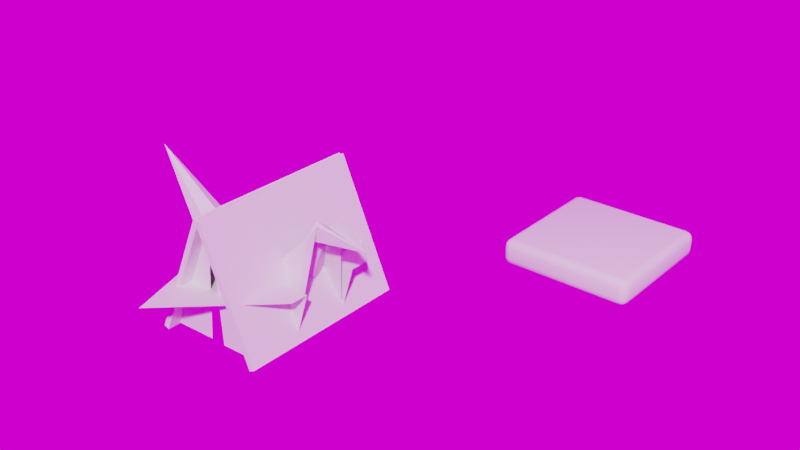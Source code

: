# Source: floor-tile.blend  (saved by Blender 3.6.11; exported with 4.5.12 LTS)
import bpy
from mathutils import Matrix  # noqa: F401  (used for matrix-valued properties, if any)

bpy.ops.wm.read_factory_settings(use_empty=True)
scene = bpy.context.scene
scene.name = 'Scene'

# ---- collections
col_collection = bpy.data.collections.new('Collection'); scene.collection.children.link(col_collection)

# ---- images (referenced by path relative to the original .blend; pixels are not part of the script)
import os
ASSET_DIR = os.environ.get("B2B_ASSET_DIR", "")  # directory of the original .blend (textures are referenced by path, not embedded)
HERE = os.path.dirname(os.path.abspath(__file__))  # packed textures are extracted next to this script under _unpacked/

def load_image(name, relpath, width, height, colorspace="sRGB"):
    """Load a texture the original file referenced (path relative to the .blend, or extracted next to this script)."""
    p = next((c for c in (os.path.join(HERE, relpath), os.path.join(ASSET_DIR, relpath)) if relpath and os.path.exists(c)), "")
    if p:
        img = bpy.data.images.load(p, check_existing=True)
        img.name = name
    else:  # same state as the original file: an image datablock whose file is absent (Cycles renders it pink)
        img = bpy.data.images.new(name, width, height)
        img.source = "FILE"
        img.filepath = "//" + (relpath or name)
    img.colorspace_settings.name = colorspace
    return img
img_abandoned_slipway_4k_hdr = load_image('abandoned_slipway_4k.hdr', 'abandoned_slipway_4k.hdr', 1024, 1024, 'Linear Rec.709')

# ---- materials (node trees are filled in below, after node groups)
mat_tile_c = bpy.data.materials.new('Tile_C')
mat_tile_a = bpy.data.materials.new('Tile_A')

# ---- node groups
ng_auto_smooth = bpy.data.node_groups.new('Auto Smooth', 'GeometryNodeTree')
_s = ng_auto_smooth.interface.new_socket(name='Geometry', in_out='OUTPUT', socket_type='NodeSocketGeometry')
_s = ng_auto_smooth.interface.new_socket(name='Geometry', in_out='INPUT', socket_type='NodeSocketGeometry')
_s = ng_auto_smooth.interface.new_socket(name='Angle', in_out='INPUT', socket_type='NodeSocketFloat')
_s.subtype = 'ANGLE'
_s.min_value = 0.0
_s.max_value = 3.142
ng_auto_smooth.is_modifier = True
_N = ng_auto_smooth.nodes; _L = ng_auto_smooth.links
n0 = _N.new('NodeGroupOutput'); n0.name = 'Group Output'; n0.location = (480, -100)
n1 = _N.new('NodeGroupInput'); n1.name = 'Group Input'; n1.location = (-420, -300)
n2 = _N.new('NodeGroupInput'); n2.name = 'Group Input.001'; n2.location = (-60, -100)
n3 = _N.new('GeometryNodeSetShadeSmooth'); n3.name = 'Set Shade Smooth'; n3.location = (120, -100)
n3.domain = 'EDGE'
n4 = _N.new('GeometryNodeSetShadeSmooth'); n4.name = 'Set Shade Smooth.001'; n4.location = (300, -100)
n5 = _N.new('GeometryNodeInputMeshEdgeAngle'); n5.name = 'Edge Angle'; n5.location = (-420, -220)
n6 = _N.new('GeometryNodeInputEdgeSmooth'); n6.name = 'Is Edge Smooth'; n6.location = (-60, -160)
n7 = _N.new('GeometryNodeInputShadeSmooth'); n7.name = 'Is Face Smooth'; n7.location = (-240, -340)
n8 = _N.new('FunctionNodeBooleanMath'); n8.name = 'Boolean Math'; n8.location = (-60, -220)
n9 = _N.new('FunctionNodeCompare'); n9.name = 'Compare'; n9.location = (-240, -180)
n9.operation = 'LESS_EQUAL'
_L.new(n5.outputs[0], n9.inputs[0])
_L.new(n4.outputs[0], n0.inputs[0])
_L.new(n1.outputs[1], n9.inputs[1])
_L.new(n9.outputs[0], n8.inputs[0])
_L.new(n7.outputs[0], n8.inputs[1])
_L.new(n2.outputs[0], n3.inputs[0])
_L.new(n6.outputs[0], n3.inputs[1])
_L.new(n3.outputs[0], n4.inputs[0])
_L.new(n8.outputs[0], n3.inputs[2])
n0.is_active_output = True

# ---- material node trees
mat_tile_c.use_nodes = True; mat_tile_c.node_tree.nodes.clear()
_N = mat_tile_c.node_tree.nodes; _L = mat_tile_c.node_tree.links
n0 = _N.new('ShaderNodeBsdfPrincipled'); n0.name = 'Principled BSDF'; n0.location = (10, 300)
n0.distribution = 'GGX'
n0.subsurface_method = 'RANDOM_WALK_SKIN'
n0.inputs[3].default_value = 1.45
n0.inputs[27].default_value = (0.0, 0.0, 0.0, 1.0)
n0.inputs[28].default_value = 1.0
n1 = _N.new('ShaderNodeOutputMaterial'); n1.name = 'Material Output'; n1.location = (300, 300)
_L.new(n0.outputs[0], n1.inputs[0])
n1.is_active_output = True
mat_tile_a.use_nodes = True; mat_tile_a.node_tree.nodes.clear()
_N = mat_tile_a.node_tree.nodes; _L = mat_tile_a.node_tree.links
n0 = _N.new('ShaderNodeBsdfPrincipled'); n0.name = 'Principled BSDF'; n0.location = (10, 300)
n0.distribution = 'GGX'
n0.subsurface_method = 'RANDOM_WALK_SKIN'
n0.inputs[3].default_value = 1.45
n0.inputs[27].default_value = (0.0, 0.0, 0.0, 1.0)
n0.inputs[28].default_value = 1.0
n1 = _N.new('ShaderNodeOutputMaterial'); n1.name = 'Material Output'; n1.location = (300, 300)
_L.new(n0.outputs[0], n1.inputs[0])
n1.is_active_output = True

# ---- world
world_world = bpy.data.worlds.new('World'); scene.world = world_world
world_world.use_nodes = True; world_world.node_tree.nodes.clear()
_N = world_world.node_tree.nodes; _L = world_world.node_tree.links
n0 = _N.new('ShaderNodeBackground'); n0.name = 'Background'; n0.location = (10, 300)
n1 = _N.new('ShaderNodeTexEnvironment'); n1.name = 'Environment Texture'; n1.location = (-270, 260)
n1.image = img_abandoned_slipway_4k_hdr
n2 = _N.new('ShaderNodeMapping'); n2.name = 'Mapping'; n2.location = (-450, 260)
n3 = _N.new('ShaderNodeTexCoord'); n3.name = 'Texture Coordinate'; n3.location = (-630, 260)
n4 = _N.new('ShaderNodeOutputWorld'); n4.name = 'World Output'; n4.location = (240, 295)
_L.new(n0.outputs[0], n4.inputs[0])
_L.new(n1.outputs[0], n0.inputs[0])
_L.new(n2.outputs[0], n1.inputs[0])
_L.new(n3.outputs[0], n2.inputs[0])
n4.is_active_output = True
world_world.color = (0.05088, 0.05088, 0.05088)
world_world.use_sun_shadow = False
world_world.sun_shadow_jitter_overblur = 0.0

# ---- meshes
me_cube = bpy.data.meshes.new('Cube')
me_cube.from_pydata([(-2.5, -2.5, -1.0), (-2.5, -2.5, 0.0), (-2.5, 2.5, -1.0), (-2.5, 2.5, 0.0), (2.5, -2.5, -1.0), (2.5, -2.5, 0.0), (2.5, 2.5, -1.0), (2.5, 2.5, 0.0)], [], [(0, 1, 3, 2), (2, 3, 7, 6), (6, 7, 5, 4), (4, 5, 1, 0), (2, 6, 4, 0), (7, 3, 1, 5)])
me_cube.polygons.foreach_set('use_smooth', [True] * 6)
_uv = me_cube.uv_layers.new(name='UVMap')
_uv.uv.foreach_set('vector', [0.375, 0.0, 0.625, 0.0, 0.625, 0.25, 0.375, 0.25, 0.375, 0.25, 0.625, 0.25, 0.625, 0.5, 0.375, 0.5, 0.375, 0.5, 0.625, 0.5, 0.625, 0.75, 0.375, 0.75, 0.375, 0.75, 0.625, 0.75, 0.625, 1.0, 0.375, 1.0, 0.125, 0.5, 0.375, 0.5, 0.375, 0.75, 0.125, 0.75, 0.625, 0.5, 0.875, 0.5, 0.875, 0.75, 0.625, 0.75])
me_cube.update()
me_circle = bpy.data.meshes.new('Circle')
me_circle.from_pydata([(-0.0866, 1.95, -0.004651), (0.0866, 1.95, -0.004651), (-2.784e-07, 1.971, -0.004651), (-1.732, 0.9, -0.004651), (-1.645, 1.05, -0.004651), (-1.707, 0.9854, -0.004651), (-1.645, -1.05, -0.004651), (-1.732, -0.9, -0.004651), (-1.707, -0.9854, -0.004651), (0.0866, -1.95, -0.004651), (-0.0866, -1.95, -0.004651), (3.093e-07, -1.971, -0.004651), (1.732, -0.9, -0.004651), (1.645, -1.05, -0.004651), (1.707, -0.9854, -0.004651), (1.645, 1.05, -0.004651), (1.732, 0.9, -0.004651), (1.707, 0.9854, -0.004651), (-1.645, 1.05, 0.3953), (-1.732, 0.9, 0.3953), (-1.632, 0.9423, 0.4953), (-1.709, 0.987, 0.3953), (-1.693, 0.9772, 0.4531), (-1.7, 0.9108, 0.4661), (-1.639, 1.017, 0.4661), (-0.0866, 1.95, 0.3953), (-2.846e-07, 1.885, 0.4953), (0.0866, 1.95, 0.3953), (-0.06124, 1.928, 0.4661), (-2.991e-07, 1.954, 0.4531), (0.06124, 1.928, 0.4661), (-3.061e-07, 1.974, 0.3953), (-1.732, -0.9, 0.3953), (-1.645, -1.05, 0.3953), (-1.632, -0.9423, 0.4953), (-1.709, -0.987, 0.3953), (-1.693, -0.9772, 0.4531), (-1.639, -1.017, 0.4661), (-1.7, -0.9108, 0.4661), (-0.0866, -1.95, 0.3953), (0.0866, -1.95, 0.3953), (2.846e-07, -1.885, 0.4953), (3.049e-07, -1.974, 0.3953), (2.98e-07, -1.954, 0.4531), (0.06124, -1.928, 0.4661), (-0.06124, -1.928, 0.4661), (1.645, -1.05, 0.3953), (1.732, -0.9, 0.3953), (1.632, -0.9423, 0.4953), (1.709, -0.987, 0.3953), (1.693, -0.9772, 0.4531), (1.7, -0.9108, 0.4661), (1.639, -1.017, 0.4661), (1.732, 0.9, 0.3953), (1.645, 1.05, 0.3953), (1.632, 0.9423, 0.4953), (1.709, 0.987, 0.3953), (1.693, 0.9772, 0.4531), (1.639, 1.017, 0.4661), (1.7, 0.9108, 0.4661)], [], [(15, 1, 27, 54), (6, 10, 39, 33), (20, 34, 41, 48, 55, 26), (9, 13, 46, 40), (3, 7, 32, 19), (12, 16, 53, 47), (18, 21, 22, 24), (19, 23, 22, 21), (20, 24, 22, 23), (25, 28, 29, 31), (26, 30, 29, 28), (27, 31, 29, 30), (32, 35, 36, 38), (33, 37, 36, 35), (34, 38, 36, 37), (39, 42, 43, 45), (40, 44, 43, 42), (41, 45, 43, 44), (46, 49, 50, 52), (47, 51, 50, 49), (48, 52, 50, 51), (53, 56, 57, 59), (54, 58, 57, 56), (55, 59, 57, 58), (20, 26, 28, 24), (24, 28, 25, 18), (34, 20, 23, 38), (38, 23, 19, 32), (41, 34, 37, 45), (45, 37, 33, 39), (48, 41, 44, 52), (52, 44, 40, 46), (55, 48, 51, 59), (59, 51, 47, 53), (26, 55, 58, 30), (30, 58, 54, 27), (6, 33, 35, 8), (8, 35, 32, 7), (18, 4, 5, 21), (21, 5, 3, 19), (15, 54, 56, 17), (17, 56, 53, 16), (46, 13, 14, 49), (49, 14, 12, 47), (9, 40, 42, 11), (11, 42, 39, 10), (27, 1, 2, 31), (31, 2, 0, 25), (0, 4, 18, 25)])
me_circle.polygons.foreach_set('use_smooth', [True] * 49)
_uv = me_circle.uv_layers.new(name='UVMap')
_uv.uv.foreach_set('vector', [0.7331, 0.9553, 0.3391, 0.9952, 0.3304, 0.9092, 0.7244, 0.8694, 0.203, 0.8619, 0.003752, 0.8004, 0.002128, 0.714, 0.2013, 0.7755, 0.225, 0.01707, 0.6396, 0.01707, 0.847, 0.3761, 0.6396, 0.7352, 0.225, 0.7352, 0.0177, 0.3761, 0.9357, 0.03476, 0.9755, 0.4288, 0.8896, 0.4375, 0.8497, 0.04345, 0.632, 0.8575, 0.236, 0.8649, 0.2344, 0.7785, 0.6304, 0.7711, 0.9752, 0.462, 0.9302, 0.6656, 0.8443, 0.6742, 0.8893, 0.4707, 0.6633, 0.7669, 0.6495, 0.7698, 0.6471, 0.7567, 0.6557, 0.7514, 0.6304, 0.7711, 0.6324, 0.7544, 0.6471, 0.7567, 0.6495, 0.7698, 0.225, 0.01707, 0.2086, 0.0156, 0.2173, 0.003744, 0.2319, 0.002122, 0.2972, 0.9089, 0.3029, 0.8927, 0.312, 0.8969, 0.3112, 0.9102, 0.0177, 0.3761, 0.008217, 0.3896, 0.002311, 0.3761, 0.008217, 0.3627, 0.3304, 0.9092, 0.3112, 0.9102, 0.312, 0.8969, 0.3263, 0.8929, 0.2344, 0.7785, 0.2153, 0.778, 0.2171, 0.7647, 0.2317, 0.762, 0.2013, 0.7755, 0.2083, 0.7599, 0.2171, 0.7647, 0.2153, 0.778, 0.6396, 0.01707, 0.6327, 0.002122, 0.6473, 0.003744, 0.656, 0.0156, 0.8428, 0.01098, 0.8468, 0.02451, 0.834, 0.02797, 0.828, 0.01981, 0.8497, 0.04345, 0.8329, 0.04277, 0.834, 0.02797, 0.8468, 0.02451, 0.847, 0.3761, 0.8564, 0.3627, 0.8623, 0.3761, 0.8564, 0.3896, 0.8896, 0.4375, 0.8905, 0.4566, 0.8772, 0.4558, 0.8733, 0.4415, 0.8893, 0.4707, 0.8731, 0.465, 0.8772, 0.4558, 0.8905, 0.4566, 0.6396, 0.7352, 0.656, 0.7367, 0.6473, 0.7486, 0.6327, 0.7502, 0.7569, 0.8624, 0.7433, 0.8665, 0.7399, 0.8536, 0.748, 0.8477, 0.7244, 0.8694, 0.7251, 0.8526, 0.7399, 0.8536, 0.7433, 0.8665, 0.225, 0.7352, 0.2319, 0.7502, 0.2173, 0.7486, 0.2086, 0.7367, 0.225, 0.01707, 0.0177, 0.3761, 0.008217, 0.3627, 0.2086, 0.0156, 0.09685, 0.8472, 0.3029, 0.8927, 0.2972, 0.9089, 0.09359, 0.8639, 0.6396, 0.01707, 0.225, 0.01707, 0.2319, 0.002122, 0.6327, 0.002122, 0.2317, 0.762, 0.6324, 0.7544, 0.6304, 0.7711, 0.2344, 0.7785, 0.847, 0.3761, 0.6396, 0.01707, 0.656, 0.0156, 0.8564, 0.3627, 0.006744, 0.6976, 0.2083, 0.7599, 0.2013, 0.7755, 0.002128, 0.714, 0.6396, 0.7352, 0.847, 0.3761, 0.8564, 0.3896, 0.656, 0.7367, 0.8733, 0.4415, 0.8329, 0.04277, 0.8497, 0.04345, 0.8896, 0.4375, 0.225, 0.7352, 0.6396, 0.7352, 0.6327, 0.7502, 0.2319, 0.7502, 0.8275, 0.671, 0.8731, 0.465, 0.8893, 0.4707, 0.8443, 0.6742, 0.0177, 0.3761, 0.225, 0.7352, 0.2086, 0.7367, 0.008217, 0.3896, 0.3263, 0.8929, 0.7251, 0.8526, 0.7244, 0.8694, 0.3304, 0.9092, 0.203, 0.8619, 0.2013, 0.7755, 0.2153, 0.778, 0.2172, 0.8642, 0.2172, 0.8642, 0.2153, 0.778, 0.2344, 0.7785, 0.236, 0.8649, 0.6633, 0.7669, 0.6649, 0.8532, 0.6507, 0.8561, 0.6495, 0.7698, 0.6495, 0.7698, 0.6507, 0.8561, 0.632, 0.8575, 0.6304, 0.7711, 0.7331, 0.9553, 0.7244, 0.8694, 0.7433, 0.8665, 0.7517, 0.9524, 0.7517, 0.9524, 0.7433, 0.8665, 0.7569, 0.8624, 0.7656, 0.9484, 0.8896, 0.4375, 0.9755, 0.4288, 0.9763, 0.4476, 0.8905, 0.4566, 0.8905, 0.4566, 0.9763, 0.4476, 0.9752, 0.462, 0.8893, 0.4707, 0.9357, 0.03476, 0.8497, 0.04345, 0.8468, 0.02451, 0.9327, 0.01618, 0.9327, 0.01618, 0.8468, 0.02451, 0.8428, 0.01098, 0.9287, 0.002291, 0.3304, 0.9092, 0.3391, 0.9952, 0.3203, 0.996, 0.3112, 0.9102, 0.3112, 0.9102, 0.3203, 0.996, 0.3059, 0.9949, 0.2972, 0.9089, 0.8617, 0.7843, 0.6649, 0.8532, 0.6633, 0.7669, 0.86, 0.6979])
me_circle.materials.append(mat_tile_c)
me_circle.update()
me_cube_002 = bpy.data.meshes.new('Cube.002')
me_cube_002.from_pydata([(1.984, 3.063, -4.843e-07), (0.07144, 3.063, 4.343), (1.984, -3.03, 2.384e-07), (0.07144, -3.03, 4.343), (1.801, 3.063, -0.0806), (-0.1116, 3.063, 4.262), (1.801, -3.03, -0.0806), (-0.1116, -3.03, 4.262), (-1.984, -3.063, -3.278e-07), (-0.07143, -3.063, 4.343), (-1.984, 3.03, -2.384e-07), (-0.07143, 3.03, 4.343), (-1.801, -3.063, -0.0806), (0.1116, -3.063, 4.262), (-1.801, 3.03, -0.0806), (0.1116, 3.03, 4.262), (-1.834, -2.603, -0.05033), (-0.2799, -2.603, -0.02204), (0.01003, -2.603, 4.156), (0.2445, -2.603, -0.05033), (1.799, -2.603, -0.02205), (0.002959, -2.603, 4.198), (-1.834, 2.595, -0.05033), (-0.2799, 2.595, -0.02204), (0.01003, 2.595, 4.156), (0.2445, 2.595, -0.05033), (1.799, 2.595, -0.02205), (0.002961, 2.595, 4.198)], [], [(0, 1, 3, 2), (2, 3, 7, 6), (6, 7, 5, 4), (4, 5, 1, 0), (2, 6, 4, 0), (7, 3, 1, 5), (8, 9, 11, 10), (10, 11, 15, 14), (14, 15, 13, 12), (12, 13, 9, 8), (10, 14, 12, 8), (15, 11, 9, 13), (16, 17, 18), (19, 20, 21), (22, 24, 23), (25, 27, 26)])
_uv = me_cube_002.uv_layers.new(name='UVMap')
_uv.uv.foreach_set('vector', [0.375, 0.0, 0.625, 0.0, 0.625, 0.25, 0.375, 0.25, 0.375, 0.25, 0.625, 0.25, 0.625, 0.5, 0.375, 0.5, 0.375, 0.5, 0.625, 0.5, 0.625, 0.75, 0.375, 0.75, 0.375, 0.75, 0.625, 0.75, 0.625, 1.0, 0.375, 1.0, 0.125, 0.5, 0.375, 0.5, 0.375, 0.75, 0.125, 0.75, 0.625, 0.5, 0.875, 0.5, 0.875, 0.75, 0.625, 0.75, 0.375, 0.0, 0.625, 0.0, 0.625, 0.25, 0.375, 0.25, 0.375, 0.25, 0.625, 0.25, 0.625, 0.5, 0.375, 0.5, 0.375, 0.5, 0.625, 0.5, 0.625, 0.75, 0.375, 0.75, 0.375, 0.75, 0.625, 0.75, 0.625, 1.0, 0.375, 1.0, 0.125, 0.5, 0.375, 0.5, 0.375, 0.75, 0.125, 0.75, 0.625, 0.5, 0.875, 0.5, 0.875, 0.75, 0.625, 0.75, 0.0, 0.0, 1.0, 0.0, 1.0, 1.0, 0.0, 0.0, 1.0, 0.0, 1.0, 1.0, 0.0, 0.0, 1.0, 1.0, 1.0, 0.0, 0.0, 0.0, 1.0, 1.0, 1.0, 0.0])
me_cube_002.update()
me_plane_006 = bpy.data.meshes.new('Plane.006')
me_plane_006.from_pydata([(-1.53, -1.0, 0.0), (1.737, -1.0, 0.0), (1.809, -0.5055, 3.251), (3.768, 0.0, 3.251), (-1.202, -1.0, 1.754), (2.265, -1.0, 1.754), (-1.732, -0.6659, 1.433), (1.195, -0.6659, 1.21), (-1.417, 0.0, 1.669), (1.522, 0.0, 1.669), (-2.96, 0.0, 1.275), (-5.075, 0.0, 4.277), (2.294, -0.5055, 3.846), (1.809, 0.0, 3.637), (-1.53, 1.0, 0.0), (1.737, 1.0, 0.0), (1.809, 0.5055, 3.251), (-1.202, 1.0, 1.754), (2.265, 1.0, 1.754), (-1.732, 0.6659, 1.433), (1.195, 0.6659, 1.21), (2.294, 0.5055, 3.846)], [], [(1, 2, 0), (2, 12, 3), (1, 4, 5), (0, 7, 6), (7, 8, 6), (0, 11, 10), (6, 8, 11), (3, 13, 2), (9, 2, 13), (9, 7, 2), (16, 15, 14), (16, 3, 21), (15, 17, 14), (14, 20, 15), (8, 20, 19), (14, 10, 11), (19, 11, 8), (3, 16, 13), (9, 13, 16), (9, 16, 20), (11, 19, 14), (11, 0, 6), (1, 12, 2), (1, 0, 4), (0, 1, 7), (7, 9, 8), (16, 21, 15), (15, 18, 17), (14, 19, 20), (8, 9, 20)])
_uv = me_plane_006.uv_layers.new(name='UVMap')
_uv.uv.foreach_set('vector', [0.6475, 0.7291, 0.8831, 0.9519, 0.4252, 0.9582, 0.1366, 0.001936, 0.1961, 0.04874, 0.1366, 0.2007, 0.8079, 0.8432, 0.9804, 0.5584, 0.9804, 0.8971, 0.8134, 0.3844, 0.6748, 0.639, 0.6713, 0.3525, 0.6748, 0.639, 0.6409, 0.372, 0.6713, 0.3525, 0.8134, 0.3844, 0.4076, 0.002158, 0.6893, 0.2236, 0.6713, 0.3525, 0.6409, 0.372, 0.4076, 0.002158, 0.6571, 0.04214, 0.4624, 0.04214, 0.4774, 0.001931, 0.0675, 0.05292, 0.1174, 0.2118, 0.0675, 0.249, 0.0675, 0.05292, 0.1333, 0.001961, 0.1174, 0.2118, 0.9224, 0.4598, 0.6996, 0.2242, 0.9287, 0.001954, 0.1633, 0.001652, 0.3621, 0.001652, 0.2101, 0.06123, 0.3212, 0.8254, 0.03634, 0.998, 0.002013, 0.8254, 0.001689, 0.3844, 0.1404, 0.639, 0.02223, 0.703, 0.1742, 0.372, 0.1404, 0.639, 0.1438, 0.3525, 0.001689, 0.3844, 0.1258, 0.2236, 0.4076, 0.002158, 0.1438, 0.3525, 0.4076, 0.002158, 0.1742, 0.372, 0.9317, 0.02383, 0.9719, 0.2035, 0.9317, 0.2185, 0.0675, 0.05292, 0.0675, 0.249, 0.01757, 0.2118, 0.0675, 0.05292, 0.01757, 0.2118, 0.001727, 0.001961, 0.4076, 0.002158, 0.1438, 0.3525, 0.001689, 0.3844, 0.4076, 0.002158, 0.8134, 0.3844, 0.6713, 0.3525, 0.6475, 0.7291, 0.9586, 0.9581, 0.8831, 0.9519, 0.8079, 0.8432, 0.8079, 0.524, 0.9804, 0.5584, 0.8134, 0.3844, 0.7929, 0.703, 0.6748, 0.639, 0.6748, 0.639, 0.6224, 0.6586, 0.6409, 0.372, 0.9224, 0.4598, 0.9286, 0.5353, 0.6996, 0.2242, 0.3212, 0.8254, 0.3751, 0.998, 0.03634, 0.998, 0.001689, 0.3844, 0.1438, 0.3525, 0.1404, 0.639, 0.1742, 0.372, 0.1927, 0.6586, 0.1404, 0.639])
me_plane_006.update()
me_plane_007 = bpy.data.meshes.new('Plane.007')
me_plane_007.from_pydata([(-1.702, -2.384e-07, -0.00603), (1.765, 2.98e-07, -0.00603), (-2.434, -0.6549, -0.00603), (1.765, -0.6549, -0.00603), (-1.458, -3.643, -0.00603)], [], [(0, 3, 1), (3, 2, 4), (0, 2, 3)])
_uv = me_plane_007.uv_layers.new(name='UVMap')
_uv.uv.foreach_set('vector', [0.3263, 0.5408, 0.1192, 0.8211, 0.07522, 0.7737, 0.1192, 0.8211, 0.4233, 0.5391, 0.5534, 0.8211, 0.3263, 0.5408, 0.4233, 0.5391, 0.1192, 0.8211])
me_plane_007.update()
me_plane_008 = bpy.data.meshes.new('Plane.008')
me_plane_008.from_pydata([(-1.602, -2.98e-07, -3.04e-05), (1.865, 2.384e-07, -3.04e-05), (-2.334, 0.6549, -3.04e-05), (1.865, 0.6549, -3.04e-05), (-1.358, 3.643, -3.04e-05)], [], [(3, 0, 1), (3, 4, 2), (3, 2, 0)])
_uv = me_plane_008.uv_layers.new(name='UVMap')
_uv.uv.foreach_set('vector', [0.4816, 0.1278, 0.2013, 0.3349, 0.4341, 0.08383, 0.4816, 0.1278, 0.4816, 0.562, 0.1996, 0.4319, 0.4816, 0.1278, 0.1996, 0.4319, 0.2013, 0.3349])
me_plane_008.update()
me_circle_001 = bpy.data.meshes.new('Circle.001')
me_circle_001.from_pydata([(-0.0866, 1.95, -0.004651), (0.0866, 1.95, -0.004651), (-2.784e-07, 1.971, -0.004651), (-1.732, 0.9, -0.004651), (-1.645, 1.05, -0.004651), (-1.707, 0.9854, -0.004651), (-1.645, -1.05, -0.004651), (-1.732, -0.9, -0.004651), (-1.707, -0.9854, -0.004651), (0.0866, -1.95, -0.004651), (-0.0866, -1.95, -0.004651), (3.093e-07, -1.971, -0.004651), (1.732, -0.9, -0.004651), (1.645, -1.05, -0.004651), (1.707, -0.9854, -0.004651), (1.645, 1.05, -0.004651), (1.732, 0.9, -0.004651), (1.707, 0.9854, -0.004651), (-1.645, 1.05, 0.3953), (-1.732, 0.9, 0.3953), (-1.632, 0.9423, 0.4953), (-1.709, 0.987, 0.3953), (-1.693, 0.9772, 0.4531), (-1.7, 0.9108, 0.4661), (-1.639, 1.017, 0.4661), (-0.0866, 1.95, 0.3953), (-2.846e-07, 1.885, 0.4953), (0.0866, 1.95, 0.3953), (-0.06124, 1.928, 0.4661), (-2.991e-07, 1.954, 0.4531), (0.06124, 1.928, 0.4661), (-3.061e-07, 1.974, 0.3953), (-1.732, -0.9, 0.3953), (-1.645, -1.05, 0.3953), (-1.632, -0.9423, 0.4953), (-1.709, -0.987, 0.3953), (-1.693, -0.9772, 0.4531), (-1.639, -1.017, 0.4661), (-1.7, -0.9108, 0.4661), (-0.0866, -1.95, 0.3953), (0.0866, -1.95, 0.3953), (2.846e-07, -1.885, 0.4953), (3.049e-07, -1.974, 0.3953), (2.98e-07, -1.954, 0.4531), (0.06124, -1.928, 0.4661), (-0.06124, -1.928, 0.4661), (1.645, -1.05, 0.3953), (1.732, -0.9, 0.3953), (1.632, -0.9423, 0.4953), (1.709, -0.987, 0.3953), (1.693, -0.9772, 0.4531), (1.7, -0.9108, 0.4661), (1.639, -1.017, 0.4661), (1.732, 0.9, 0.3953), (1.645, 1.05, 0.3953), (1.632, 0.9423, 0.4953), (1.709, 0.987, 0.3953), (1.693, 0.9772, 0.4531), (1.639, 1.017, 0.4661), (1.7, 0.9108, 0.4661), (-0.9954, 0.309, 0.3491), (-0.9354, 0.3505, 0.3491), (-0.9704, 0.337, 0.3491), (-1.314, -0.4493, 0.3491), (-1.32, -0.3765, 0.3491), (-1.325, -0.4136, 0.3491), (-0.816, -1.104, 0.3491), (-0.882, -1.073, 0.3491), (-0.8527, -1.096, 0.3491), (-0.0002078, -1.0, 0.3491), (-0.06021, -1.042, 0.3491), (-0.02524, -1.028, 0.3491), (0.318, -0.2421, 0.3491), (0.324, -0.3148, 0.3491), (0.3297, -0.2778, 0.3491), (-0.1796, 0.4126, 0.3491), (-0.1136, 0.3814, 0.3491), (-0.1429, 0.4049, 0.3491), (-1.32, -0.3765, 0.5177), (-1.314, -0.4493, 0.5177), (-1.289, -0.4106, 0.5598), (-1.327, -0.4137, 0.5177), (-1.318, -0.4131, 0.542), (-1.305, -0.4378, 0.5474), (-1.309, -0.3864, 0.5474), (-0.9954, 0.309, 0.5177), (-0.9497, 0.3071, 0.5598), (-0.9354, 0.3505, 0.5177), (-0.9812, 0.3073, 0.5474), (-0.9665, 0.3313, 0.542), (-0.9388, 0.3367, 0.5474), (-0.9711, 0.3381, 0.5177), (-0.882, -1.073, 0.5177), (-0.816, -1.104, 0.5177), (-0.8372, -1.063, 0.5598), (-0.8533, -1.097, 0.5177), (-0.8498, -1.09, 0.542), (-0.8216, -1.091, 0.5474), (-0.8683, -1.069, 0.5474), (-0.06021, -1.042, 0.5177), (-0.0002077, -1.0, 0.5177), (-0.04591, -0.9985, 0.5598), (-0.02447, -1.029, 0.5177), (-0.02914, -1.023, 0.542), (-0.01436, -0.9987, 0.5474), (-0.05679, -1.028, 0.5474), (0.324, -0.3148, 0.5177), (0.318, -0.2421, 0.5177), (0.2935, -0.2807, 0.5598), (0.331, -0.2777, 0.5177), (0.3228, -0.2783, 0.542), (0.3095, -0.2535, 0.5474), (0.3137, -0.305, 0.5474), (-0.1136, 0.3814, 0.5177), (-0.1796, 0.4126, 0.5177), (-0.1584, 0.3721, 0.5598), (-0.1423, 0.4061, 0.5177), (-0.1458, 0.3987, 0.542), (-0.174, 0.3995, 0.5474), (-0.1273, 0.3774, 0.5474), (-0.6446, 0.8897, 0.5012), (-0.6097, 0.8908, 0.5012), (-0.6273, 0.8944, 0.5012), (-0.9694, 0.6684, 0.5012), (-0.9529, 0.6991, 0.5012), (-0.9648, 0.6857, 0.5012), (-0.9401, 0.2765, 0.5012), (-0.9585, 0.3062, 0.5012), (-0.9528, 0.2891, 0.5012), (-0.5861, 0.1059, 0.5012), (-0.6209, 0.1048, 0.5012), (-0.6034, 0.1012, 0.5012), (-0.2613, 0.3272, 0.5012), (-0.2778, 0.2965, 0.5012), (-0.2659, 0.3098, 0.5012), (-0.2906, 0.7191, 0.5012), (-0.2722, 0.6894, 0.5012), (-0.2778, 0.7065, 0.5012), (-0.9529, 0.6991, 0.5818), (-0.9694, 0.6684, 0.5818), (-0.9495, 0.6775, 0.6019), (-0.9654, 0.6861, 0.5818), (-0.9619, 0.6842, 0.5934), (-0.963, 0.6708, 0.596), (-0.9513, 0.6925, 0.596), (-0.6446, 0.8897, 0.5818), (-0.6268, 0.8771, 0.6019), (-0.6097, 0.8908, 0.5818), (-0.6394, 0.8854, 0.596), (-0.6272, 0.8911, 0.5934), (-0.6147, 0.8861, 0.596), (-0.6273, 0.8951, 0.5818), (-0.9585, 0.3062, 0.5818), (-0.9401, 0.2765, 0.5818), (-0.9381, 0.2983, 0.6019), (-0.9534, 0.2888, 0.5818), (-0.95, 0.2909, 0.5934), (-0.939, 0.2832, 0.596), (-0.9519, 0.3042, 0.596), (-0.6209, 0.1048, 0.5818), (-0.5861, 0.1059, 0.5818), (-0.6039, 0.1185, 0.6019), (-0.6034, 0.1005, 0.5818), (-0.6035, 0.1045, 0.5934), (-0.5913, 0.1102, 0.596), (-0.616, 0.1095, 0.596), (-0.2778, 0.2965, 0.5818), (-0.2613, 0.3272, 0.5818), (-0.2812, 0.3181, 0.6019), (-0.2653, 0.3095, 0.5818), (-0.2688, 0.3114, 0.5934), (-0.2677, 0.3248, 0.596), (-0.2794, 0.3031, 0.596), (-0.2722, 0.6894, 0.5818), (-0.2906, 0.7191, 0.5818), (-0.2926, 0.6973, 0.6019), (-0.2773, 0.7068, 0.5818), (-0.2806, 0.7047, 0.5934), (-0.2917, 0.7124, 0.596), (-0.2787, 0.6914, 0.596), (-0.4074, 1.223, 0.3886), (-0.3638, 1.253, 0.3886), (-0.3892, 1.243, 0.3886), (-0.6386, 0.6718, 0.3886), (-0.643, 0.7246, 0.3886), (-0.6471, 0.6977, 0.3886), (-0.277, 0.196, 0.3886), (-0.325, 0.2187, 0.3886), (-0.3037, 0.2016, 0.3886), (0.3158, 0.2713, 0.3886), (0.2722, 0.2411, 0.3886), (0.2976, 0.2509, 0.3886), (0.547, 0.8223, 0.3886), (0.5514, 0.7694, 0.3886), (0.5555, 0.7964, 0.3886), (0.1854, 1.298, 0.3886), (0.2334, 1.275, 0.3886), (0.2121, 1.292, 0.3886), (-0.643, 0.7246, 0.511), (-0.6386, 0.6718, 0.511), (-0.6208, 0.6998, 0.5417), (-0.6481, 0.6976, 0.511), (-0.6422, 0.6981, 0.5287), (-0.6324, 0.6801, 0.5327), (-0.6355, 0.7174, 0.5327), (-0.4074, 1.223, 0.511), (-0.3742, 1.221, 0.5417), (-0.3638, 1.253, 0.511), (-0.3971, 1.222, 0.5327), (-0.3864, 1.239, 0.5287), (-0.3663, 1.243, 0.5327), (-0.3898, 1.244, 0.511), (-0.325, 0.2187, 0.511), (-0.277, 0.196, 0.511), (-0.2924, 0.2254, 0.5417), (-0.3041, 0.2007, 0.511), (-0.3016, 0.2061, 0.5287), (-0.2811, 0.2055, 0.5327), (-0.315, 0.2215, 0.5327), (0.2722, 0.2411, 0.511), (0.3158, 0.2713, 0.511), (0.2826, 0.2726, 0.5417), (0.2982, 0.2501, 0.511), (0.2948, 0.255, 0.5287), (0.3055, 0.2725, 0.5327), (0.2747, 0.2511, 0.5327), (0.5514, 0.7694, 0.511), (0.547, 0.8223, 0.511), (0.5292, 0.7942, 0.5417), (0.5565, 0.7965, 0.511), (0.5506, 0.796, 0.5287), (0.5409, 0.814, 0.5327), (0.5439, 0.7766, 0.5327), (0.2334, 1.275, 0.511), (0.1854, 1.298, 0.511), (0.2008, 1.269, 0.5417), (0.2125, 1.293, 0.511), (0.21, 1.288, 0.5287), (0.1895, 1.289, 0.5327), (0.2234, 1.273, 0.5327)], [], [(15, 1, 27, 54), (6, 10, 39, 33), (20, 34, 41, 48, 55, 26), (9, 13, 46, 40), (3, 7, 32, 19), (12, 16, 53, 47), (18, 21, 22, 24), (19, 23, 22, 21), (20, 24, 22, 23), (25, 28, 29, 31), (26, 30, 29, 28), (27, 31, 29, 30), (32, 35, 36, 38), (33, 37, 36, 35), (34, 38, 36, 37), (39, 42, 43, 45), (40, 44, 43, 42), (41, 45, 43, 44), (46, 49, 50, 52), (47, 51, 50, 49), (48, 52, 50, 51), (53, 56, 57, 59), (54, 58, 57, 56), (20, 26, 28, 24), (24, 28, 25, 18), (34, 20, 23, 38), (38, 23, 19, 32), (41, 34, 37, 45), (45, 37, 33, 39), (48, 41, 44, 52), (52, 44, 40, 46), (55, 48, 51, 59), (59, 51, 47, 53), (26, 55, 58, 30), (30, 58, 54, 27), (6, 33, 35, 8), (8, 35, 32, 7), (18, 4, 5, 21), (21, 5, 3, 19), (15, 54, 56, 17), (17, 56, 53, 16), (46, 13, 14, 49), (49, 14, 12, 47), (9, 40, 42, 11), (11, 42, 39, 10), (27, 1, 2, 31), (31, 2, 0, 25), (0, 4, 18, 25), (75, 61, 87, 114), (66, 70, 99, 93), (80, 94, 101, 108, 115, 86), (69, 73, 106, 100), (63, 67, 92, 79), (72, 76, 113, 107), (78, 81, 82, 84), (79, 83, 82, 81), (80, 84, 82, 83), (85, 88, 89, 91), (86, 90, 89, 88), (87, 91, 89, 90), (92, 95, 96, 98), (93, 97, 96, 95), (94, 98, 96, 97), (99, 102, 103, 105), (100, 104, 103, 102), (101, 105, 103, 104), (106, 109, 110, 112), (107, 111, 110, 109), (108, 112, 110, 111), (113, 116, 117, 119), (114, 118, 117, 116), (115, 119, 117, 118), (80, 86, 88, 84), (84, 88, 85, 78), (94, 80, 83, 98), (98, 83, 79, 92), (101, 94, 97, 105), (105, 97, 93, 99), (108, 101, 104, 112), (112, 104, 100, 106), (115, 108, 111, 119), (119, 111, 107, 113), (86, 115, 118, 90), (90, 118, 114, 87), (66, 93, 95, 68), (68, 95, 92, 67), (78, 64, 65, 81), (81, 65, 63, 79), (75, 114, 116, 77), (77, 116, 113, 76), (106, 73, 74, 109), (109, 74, 72, 107), (69, 100, 102, 71), (71, 102, 99, 70), (87, 61, 62, 91), (91, 62, 60, 85), (60, 64, 78, 85), (135, 121, 147, 174), (126, 130, 159, 153), (140, 154, 161, 168, 175, 146), (129, 133, 166, 160), (123, 127, 152, 139), (132, 136, 173, 167), (138, 141, 142, 144), (139, 143, 142, 141), (140, 144, 142, 143), (145, 148, 149, 151), (146, 150, 149, 148), (147, 151, 149, 150), (152, 155, 156, 158), (153, 157, 156, 155), (154, 158, 156, 157), (159, 162, 163, 165), (160, 164, 163, 162), (161, 165, 163, 164), (166, 169, 170, 172), (167, 171, 170, 169), (168, 172, 170, 171), (173, 176, 177, 179), (174, 178, 177, 176), (175, 179, 177, 178), (140, 146, 148, 144), (144, 148, 145, 138), (154, 140, 143, 158), (158, 143, 139, 152), (161, 154, 157, 165), (165, 157, 153, 159), (168, 161, 164, 172), (172, 164, 160, 166), (175, 168, 171, 179), (179, 171, 167, 173), (146, 175, 178, 150), (150, 178, 174, 147), (126, 153, 155, 128), (128, 155, 152, 127), (138, 124, 125, 141), (141, 125, 123, 139), (135, 174, 176, 137), (137, 176, 173, 136), (166, 133, 134, 169), (169, 134, 132, 167), (129, 160, 162, 131), (131, 162, 159, 130), (147, 121, 122, 151), (151, 122, 120, 145), (120, 124, 138, 145), (195, 181, 207, 234), (186, 190, 219, 213), (200, 214, 221, 228, 235, 206), (189, 193, 226, 220), (183, 187, 212, 199), (192, 196, 233, 227), (198, 201, 202, 204), (199, 203, 202, 201), (200, 204, 202, 203), (205, 208, 209, 211), (206, 210, 209, 208), (207, 211, 209, 210), (212, 215, 216, 218), (213, 217, 216, 215), (214, 218, 216, 217), (219, 222, 223, 225), (220, 224, 223, 222), (221, 225, 223, 224), (226, 229, 230, 232), (227, 231, 230, 229), (228, 232, 230, 231), (233, 236, 237, 239), (234, 238, 237, 236), (235, 239, 237, 238), (200, 206, 208, 204), (204, 208, 205, 198), (214, 200, 203, 218), (218, 203, 199, 212), (221, 214, 217, 225), (225, 217, 213, 219), (228, 221, 224, 232), (232, 224, 220, 226), (235, 228, 231, 239), (239, 231, 227, 233), (206, 235, 238, 210), (210, 238, 234, 207), (186, 213, 215, 188), (188, 215, 212, 187), (198, 184, 185, 201), (201, 185, 183, 199), (195, 234, 236, 197), (197, 236, 233, 196), (226, 193, 194, 229), (229, 194, 192, 227), (189, 220, 222, 191), (191, 222, 219, 190), (207, 181, 182, 211), (211, 182, 180, 205), (180, 184, 198, 205), (59, 57, 58, 55)])
me_circle_001.polygons.foreach_set('use_smooth', [True] * 196)
_uv = me_circle_001.uv_layers.new(name='UVMap')
_uv.uv.foreach_set('vector', [0.01635, 0.8132, 0.3532, 0.7867, 0.3563, 0.8634, 0.01943, 0.8899, 0.8634, 0.621, 0.8369, 0.2842, 0.9136, 0.2811, 0.9401, 0.6179, 0.6479, 0.1981, 0.6479, 0.5636, 0.3313, 0.7464, 0.01479, 0.5636, 0.01479, 0.1981, 0.3313, 0.01532, 0.8369, 0.2517, 0.8633, 0.004694, 0.94, 0.001622, 0.9136, 0.2487, 0.6643, 0.3581, 0.6665, 0.0194, 0.7431, 0.01693, 0.7409, 0.3556, 0.4825, 0.9915, 0.1438, 0.9893, 0.1413, 0.9127, 0.48, 0.9149, 0.7434, 0.3879, 0.7415, 0.3731, 0.7531, 0.3717, 0.7572, 0.3815, 0.7409, 0.3556, 0.7554, 0.3587, 0.7531, 0.3717, 0.7415, 0.3731, 0.6479, 0.1981, 0.6492, 0.1836, 0.6596, 0.1913, 0.6611, 0.2042, 0.3887, 0.8634, 0.3834, 0.8776, 0.3731, 0.8743, 0.3737, 0.8627, 0.3313, 0.01532, 0.3195, 0.006967, 0.3313, 0.00176, 0.3432, 0.006967, 0.3563, 0.8634, 0.3737, 0.8627, 0.3731, 0.8743, 0.3604, 0.8776, 0.7431, 0.01693, 0.7439, 0.001622, 0.7554, 0.00388, 0.7576, 0.01596, 0.9401, 0.6179, 0.9547, 0.6178, 0.9533, 0.63, 0.942, 0.6331, 0.6479, 0.5636, 0.6611, 0.5575, 0.6596, 0.5704, 0.6492, 0.5781, 0.9136, 0.2811, 0.9129, 0.2637, 0.9246, 0.2642, 0.9278, 0.2769, 0.9136, 0.2487, 0.9278, 0.254, 0.9246, 0.2642, 0.9129, 0.2637, 0.3313, 0.7464, 0.3432, 0.7547, 0.3313, 0.7599, 0.3195, 0.7547, 0.5123, 0.9124, 0.4974, 0.9143, 0.496, 0.9027, 0.5059, 0.8986, 0.48, 0.9149, 0.4831, 0.9004, 0.496, 0.9027, 0.4974, 0.9143, 0.01479, 0.5636, 0.01349, 0.5781, 0.003041, 0.5704, 0.001611, 0.5575, 0.1413, 0.9127, 0.126, 0.9119, 0.1282, 0.9003, 0.1403, 0.8982, 0.01943, 0.8899, 0.01957, 0.9044, 0.007406, 0.9031, 0.004294, 0.8917, 0.6479, 0.1981, 0.3313, 0.01532, 0.3432, 0.006967, 0.6492, 0.1836, 0.6334, 0.9043, 0.3834, 0.8776, 0.3887, 0.8634, 0.6357, 0.8897, 0.6479, 0.5636, 0.6479, 0.1981, 0.6611, 0.2042, 0.6611, 0.5575, 0.7576, 0.01596, 0.7554, 0.3587, 0.7409, 0.3556, 0.7431, 0.01693, 0.3313, 0.7464, 0.6479, 0.5636, 0.6492, 0.5781, 0.3432, 0.7547, 0.9278, 0.2769, 0.9547, 0.6178, 0.9401, 0.6179, 0.9136, 0.2811, 0.01479, 0.5636, 0.3313, 0.7464, 0.3195, 0.7547, 0.01349, 0.5781, 0.9545, 0.003987, 0.9278, 0.254, 0.9136, 0.2487, 0.94, 0.001622, 0.01479, 0.1981, 0.01479, 0.5636, 0.001611, 0.5575, 0.001611, 0.2042, 0.1403, 0.8982, 0.4831, 0.9004, 0.48, 0.9149, 0.1413, 0.9127, 0.3313, 0.01532, 0.01479, 0.1981, 0.01349, 0.1836, 0.3195, 0.006967, 0.3604, 0.8776, 0.01957, 0.9044, 0.01943, 0.8899, 0.3563, 0.8634, 0.8634, 0.621, 0.9401, 0.6179, 0.942, 0.6331, 0.8653, 0.6357, 0.6673, 0.004525, 0.7439, 0.001622, 0.7431, 0.01693, 0.6665, 0.0194, 0.7434, 0.3879, 0.6667, 0.3904, 0.665, 0.3754, 0.7415, 0.3731, 0.7415, 0.3731, 0.665, 0.3754, 0.6643, 0.3581, 0.7409, 0.3556, 0.01635, 0.8132, 0.01943, 0.8899, 0.004294, 0.8917, 0.001661, 0.8151, 0.1289, 0.9885, 0.126, 0.9119, 0.1413, 0.9127, 0.1438, 0.9893, 0.5123, 0.9124, 0.5147, 0.9891, 0.4997, 0.9908, 0.4974, 0.9143, 0.4974, 0.9143, 0.4997, 0.9908, 0.4825, 0.9915, 0.48, 0.9149, 0.8369, 0.2517, 0.9136, 0.2487, 0.9129, 0.2637, 0.8363, 0.2669, 0.8363, 0.2669, 0.9129, 0.2637, 0.9136, 0.2811, 0.8369, 0.2842, 0.3563, 0.8634, 0.3532, 0.7867, 0.3704, 0.7861, 0.3737, 0.8627, 0.3737, 0.8627, 0.3704, 0.7861, 0.3856, 0.7867, 0.3887, 0.8634, 0.3856, 0.7867, 0.6327, 0.8131, 0.6357, 0.8897, 0.3887, 0.8634, 0.9464, 0.1455, 0.9574, 0.007475, 0.9897, 0.008328, 0.9787, 0.1464, 0.8088, 0.1293, 0.7978, 0.2673, 0.7655, 0.2665, 0.7765, 0.1285, 0.7218, 0.5463, 0.8552, 0.6233, 0.8552, 0.7773, 0.7218, 0.8543, 0.5885, 0.7773, 0.5885, 0.6233, 0.1594, 0.04003, 0.01502, 0.04121, 0.01572, 0.008912, 0.1601, 0.007739, 0.798, 0.002478, 0.8088, 0.1154, 0.7765, 0.1145, 0.7656, 0.001624, 0.9572, 0.2723, 0.9464, 0.1594, 0.9787, 0.1603, 0.9896, 0.2732, 0.421, 0.008912, 0.4137, 0.008684, 0.4143, 0.003804, 0.4198, 0.002806, 0.4077, 0.007919, 0.4104, 0.002104, 0.4143, 0.003804, 0.4137, 0.008684, 0.7218, 0.5463, 0.7168, 0.5428, 0.7218, 0.5406, 0.7268, 0.5428, 0.5654, 0.007738, 0.5659, 0.001618, 0.5711, 0.00253, 0.5721, 0.007397, 0.5885, 0.6233, 0.5829, 0.6259, 0.5835, 0.6204, 0.5879, 0.6172, 0.9897, 0.008328, 0.9905, 0.002297, 0.9952, 0.00364, 0.9958, 0.008556, 0.7765, 0.1145, 0.7768, 0.1212, 0.7719, 0.1213, 0.7705, 0.1167, 0.7765, 0.1285, 0.7705, 0.1266, 0.7719, 0.1213, 0.7768, 0.1212, 0.8552, 0.6233, 0.8557, 0.6172, 0.8601, 0.6204, 0.8607, 0.6258, 0.7655, 0.2665, 0.7647, 0.2725, 0.76, 0.2712, 0.7594, 0.2663, 0.1601, 0.007739, 0.1606, 0.001619, 0.1658, 0.00253, 0.1667, 0.007397, 0.8552, 0.7773, 0.8607, 0.7747, 0.8601, 0.7801, 0.8557, 0.7833, 0.01572, 0.008912, 0.008399, 0.008684, 0.00902, 0.003805, 0.01449, 0.002807, 0.002351, 0.007919, 0.005032, 0.002104, 0.00902, 0.003805, 0.008399, 0.008684, 0.7218, 0.8543, 0.7268, 0.8578, 0.7218, 0.86, 0.7168, 0.8578, 0.9787, 0.1603, 0.9784, 0.1537, 0.9833, 0.1535, 0.9847, 0.1581, 0.9787, 0.1464, 0.9847, 0.1482, 0.9833, 0.1535, 0.9784, 0.1537, 0.5885, 0.7773, 0.5879, 0.7834, 0.5835, 0.7801, 0.5829, 0.7747, 0.7218, 0.5463, 0.5885, 0.6233, 0.5879, 0.6172, 0.7168, 0.5428, 0.4198, 0.002806, 0.5659, 0.001618, 0.5654, 0.007738, 0.421, 0.008912, 0.8552, 0.6233, 0.7218, 0.5463, 0.7268, 0.5428, 0.8557, 0.6172, 0.7705, 0.1167, 0.7595, 0.002475, 0.7656, 0.001624, 0.7765, 0.1145, 0.8552, 0.7773, 0.8552, 0.6233, 0.8607, 0.6258, 0.8607, 0.7747, 0.7594, 0.2663, 0.7705, 0.1266, 0.7765, 0.1285, 0.7655, 0.2665, 0.7218, 0.8543, 0.8552, 0.7773, 0.8557, 0.7833, 0.7268, 0.8578, 0.01449, 0.002807, 0.1606, 0.001619, 0.1601, 0.007739, 0.01572, 0.008912, 0.5885, 0.7773, 0.7218, 0.8543, 0.7168, 0.8578, 0.5879, 0.7834, 0.9847, 0.1581, 0.9957, 0.2723, 0.9896, 0.2732, 0.9787, 0.1603, 0.5885, 0.6233, 0.5885, 0.7773, 0.5829, 0.7747, 0.5829, 0.6259, 0.9958, 0.008556, 0.9847, 0.1482, 0.9787, 0.1464, 0.9897, 0.008328, 0.8088, 0.1293, 0.7765, 0.1285, 0.7768, 0.1212, 0.8091, 0.1221, 0.8091, 0.1221, 0.7768, 0.1212, 0.7765, 0.1145, 0.8088, 0.1154, 0.421, 0.008912, 0.4203, 0.04121, 0.4131, 0.04094, 0.4137, 0.008684, 0.4137, 0.008684, 0.4131, 0.04094, 0.407, 0.04021, 0.4077, 0.007919, 0.9464, 0.1455, 0.9787, 0.1464, 0.9784, 0.1537, 0.9461, 0.1528, 0.9461, 0.1528, 0.9784, 0.1537, 0.9787, 0.1603, 0.9464, 0.1594, 0.01572, 0.008912, 0.01502, 0.04121, 0.007777, 0.04094, 0.008399, 0.008684, 0.008399, 0.008684, 0.007777, 0.04094, 0.001644, 0.04021, 0.002351, 0.007919, 0.1594, 0.04003, 0.1601, 0.007739, 0.1667, 0.007397, 0.1659, 0.03966, 0.797, 0.2732, 0.7647, 0.2725, 0.7655, 0.2665, 0.7978, 0.2673, 0.9897, 0.008328, 0.9574, 0.007475, 0.9581, 0.001644, 0.9905, 0.002297, 0.5721, 0.007397, 0.5712, 0.03966, 0.5647, 0.04003, 0.5654, 0.007738, 0.5647, 0.04003, 0.4203, 0.04121, 0.421, 0.008912, 0.5654, 0.007738, 0.523, 0.06309, 0.4545, 0.06384, 0.4549, 0.04839, 0.5234, 0.04764, 0.2447, 0.01998, 0.1761, 0.02074, 0.1765, 0.005288, 0.245, 0.004534, 0.8109, 0.5028, 0.7472, 0.5396, 0.6835, 0.5028, 0.6835, 0.4292, 0.7472, 0.3924, 0.8109, 0.4292, 0.6563, 0.002236, 0.6618, 0.05299, 0.6463, 0.05238, 0.6409, 0.001626, 0.05955, 0.08149, 0.127, 0.08711, 0.1264, 0.1025, 0.05894, 0.09692, 0.6617, 0.05956, 0.6561, 0.127, 0.6407, 0.1264, 0.6463, 0.05895, 0.05238, 0.09691, 0.05544, 0.09676, 0.05553, 0.09911, 0.05344, 0.09977, 0.05894, 0.09692, 0.05808, 0.09978, 0.05553, 0.09911, 0.05544, 0.09676, 0.8109, 0.5028, 0.8136, 0.5016, 0.8133, 0.5042, 0.8112, 0.5057, 0.4484, 0.04796, 0.4497, 0.04517, 0.4516, 0.04597, 0.4514, 0.0483, 0.8109, 0.4292, 0.8112, 0.4263, 0.8133, 0.4279, 0.8136, 0.4305, 0.4549, 0.04839, 0.4514, 0.0483, 0.4516, 0.04597, 0.4542, 0.04548, 0.1264, 0.1025, 0.1294, 0.1029, 0.1287, 0.1052, 0.1263, 0.1055, 0.245, 0.004534, 0.2452, 0.001614, 0.2477, 0.002045, 0.2481, 0.004368, 0.7472, 0.5396, 0.7496, 0.5413, 0.7472, 0.5424, 0.7448, 0.5413, 0.1765, 0.005288, 0.173, 0.005194, 0.1733, 0.002864, 0.1759, 0.002377, 0.17, 0.004852, 0.1713, 0.002069, 0.1733, 0.002864, 0.173, 0.005194, 0.6835, 0.5028, 0.6832, 0.5057, 0.6811, 0.5042, 0.6808, 0.5016, 0.6463, 0.05238, 0.6465, 0.05544, 0.6441, 0.05553, 0.6435, 0.05344, 0.6463, 0.05895, 0.6435, 0.05808, 0.6441, 0.05553, 0.6465, 0.05544, 0.6835, 0.4292, 0.6808, 0.4305, 0.6811, 0.4279, 0.6832, 0.4263, 0.6407, 0.1264, 0.6403, 0.1294, 0.638, 0.1287, 0.6378, 0.1263, 0.5234, 0.04764, 0.5236, 0.04472, 0.526, 0.04515, 0.5265, 0.04747, 0.7472, 0.3924, 0.7448, 0.3907, 0.7472, 0.3897, 0.7496, 0.3907, 0.8109, 0.5028, 0.8109, 0.4292, 0.8136, 0.4305, 0.8136, 0.5016, 0.05344, 0.09977, 0.002075, 0.1053, 0.001622, 0.1024, 0.05238, 0.09691, 0.7472, 0.5396, 0.8109, 0.5028, 0.8112, 0.5057, 0.7496, 0.5413, 0.1263, 0.1055, 0.05808, 0.09978, 0.05894, 0.09692, 0.1264, 0.1025, 0.6835, 0.5028, 0.7472, 0.5396, 0.7448, 0.5413, 0.6832, 0.5057, 0.1759, 0.002377, 0.2452, 0.001614, 0.245, 0.004534, 0.1765, 0.005288, 0.6835, 0.4292, 0.6835, 0.5028, 0.6808, 0.5016, 0.6808, 0.4305, 0.6435, 0.05344, 0.6379, 0.002079, 0.6409, 0.001626, 0.6463, 0.05238, 0.7472, 0.3924, 0.6835, 0.4292, 0.6832, 0.4263, 0.7448, 0.3907, 0.6378, 0.1263, 0.6435, 0.05808, 0.6463, 0.05895, 0.6407, 0.1264, 0.8109, 0.4292, 0.7472, 0.3924, 0.7496, 0.3907, 0.8112, 0.4263, 0.4542, 0.04548, 0.5236, 0.04472, 0.5234, 0.04764, 0.4549, 0.04839, 0.2447, 0.01998, 0.245, 0.004534, 0.2481, 0.004368, 0.2477, 0.0198, 0.1299, 0.08751, 0.1294, 0.1029, 0.1264, 0.1025, 0.127, 0.08711, 0.05238, 0.09691, 0.05299, 0.08148, 0.05608, 0.08136, 0.05544, 0.09676, 0.05544, 0.09676, 0.05608, 0.08136, 0.05955, 0.08149, 0.05894, 0.09692, 0.523, 0.06309, 0.5234, 0.04764, 0.5265, 0.04747, 0.5261, 0.06291, 0.6557, 0.1299, 0.6403, 0.1294, 0.6407, 0.1264, 0.6561, 0.127, 0.6463, 0.05238, 0.6618, 0.05299, 0.6619, 0.05608, 0.6465, 0.05544, 0.6465, 0.05544, 0.6619, 0.05608, 0.6617, 0.05956, 0.6463, 0.05895, 0.1697, 0.0203, 0.17, 0.004852, 0.173, 0.005194, 0.1727, 0.02063, 0.1727, 0.02063, 0.173, 0.005194, 0.1765, 0.005288, 0.1761, 0.02074, 0.4549, 0.04839, 0.4545, 0.06384, 0.451, 0.06373, 0.4514, 0.0483, 0.4514, 0.0483, 0.451, 0.06373, 0.4481, 0.06341, 0.4484, 0.04796, 0.002232, 0.08696, 0.05299, 0.08148, 0.05238, 0.09691, 0.001622, 0.1024, 0.1062, 0.08065, 0.005878, 0.07266, 0.006503, 0.04917, 0.1068, 0.05716, 0.8428, 0.09443, 0.8349, 0.1947, 0.8114, 0.1941, 0.8194, 0.09381, 0.8954, 0.7688, 0.9923, 0.8248, 0.9923, 0.9367, 0.8954, 0.9927, 0.7985, 0.9367, 0.7985, 0.8248, 0.5762, 0.1163, 0.5752, 0.01137, 0.5987, 0.01186, 0.5996, 0.1168, 0.835, 0.002249, 0.8429, 0.0843, 0.8194, 0.08367, 0.8115, 0.001624, 0.1984, 0.07279, 0.1163, 0.08066, 0.1169, 0.05717, 0.199, 0.0493, 0.6299, 0.01185, 0.6301, 0.006523, 0.6337, 0.006971, 0.6344, 0.01094, 0.6307, 0.002128, 0.6349, 0.004071, 0.6337, 0.006971, 0.6301, 0.006523, 0.8954, 0.7688, 0.8918, 0.7663, 0.8954, 0.7647, 0.899, 0.7663, 0.6309, 0.1168, 0.6354, 0.1171, 0.6347, 0.1209, 0.6312, 0.1216, 0.7985, 0.8248, 0.7945, 0.8267, 0.7949, 0.8227, 0.7981, 0.8204, 0.006503, 0.04917, 0.00212, 0.04861, 0.003097, 0.04513, 0.006669, 0.04472, 0.8194, 0.08367, 0.8196, 0.0885, 0.816, 0.0886, 0.815, 0.08527, 0.8194, 0.09381, 0.815, 0.09244, 0.816, 0.0886, 0.8196, 0.0885, 0.9923, 0.8248, 0.9927, 0.8204, 0.9959, 0.8227, 0.9964, 0.8267, 0.8114, 0.1941, 0.8108, 0.1985, 0.8073, 0.1975, 0.8069, 0.1939, 0.5996, 0.1168, 0.6041, 0.1171, 0.6034, 0.1209, 0.5999, 0.1216, 0.9923, 0.9367, 0.9964, 0.9348, 0.9959, 0.9388, 0.9927, 0.9411, 0.5987, 0.01186, 0.5988, 0.006532, 0.6024, 0.00698, 0.6031, 0.01095, 0.5994, 0.002137, 0.6036, 0.00408, 0.6024, 0.00698, 0.5988, 0.006532, 0.8954, 0.9927, 0.899, 0.9952, 0.8954, 0.9968, 0.8918, 0.9952, 0.1169, 0.05717, 0.1121, 0.05738, 0.112, 0.05382, 0.1153, 0.05282, 0.1068, 0.05716, 0.1082, 0.05281, 0.112, 0.05382, 0.1121, 0.05738, 0.7985, 0.9367, 0.7981, 0.9411, 0.7949, 0.9388, 0.7945, 0.9348, 0.8954, 0.7688, 0.7985, 0.8248, 0.7981, 0.8204, 0.8918, 0.7663, 0.6344, 0.01094, 0.6354, 0.1171, 0.6309, 0.1168, 0.6299, 0.01185, 0.9923, 0.8248, 0.8954, 0.7688, 0.899, 0.7663, 0.9927, 0.8204, 0.815, 0.08527, 0.8071, 0.002242, 0.8115, 0.001624, 0.8194, 0.08367, 0.9923, 0.9367, 0.9923, 0.8248, 0.9964, 0.8267, 0.9964, 0.9348, 0.8069, 0.1939, 0.815, 0.09244, 0.8194, 0.09381, 0.8114, 0.1941, 0.8954, 0.9927, 0.9923, 0.9367, 0.9927, 0.9411, 0.899, 0.9952, 0.6031, 0.01095, 0.6041, 0.1171, 0.5996, 0.1168, 0.5987, 0.01186, 0.7985, 0.9367, 0.8954, 0.9927, 0.8918, 0.9952, 0.7981, 0.9411, 0.1153, 0.05282, 0.1984, 0.04486, 0.199, 0.0493, 0.1169, 0.05717, 0.7985, 0.8248, 0.7985, 0.9367, 0.7945, 0.9348, 0.7945, 0.8267, 0.006669, 0.04472, 0.1082, 0.05281, 0.1068, 0.05716, 0.006503, 0.04917, 0.8428, 0.09443, 0.8194, 0.09381, 0.8196, 0.0885, 0.843, 0.08915, 0.843, 0.08915, 0.8196, 0.0885, 0.8194, 0.08367, 0.8429, 0.0843, 0.6299, 0.01185, 0.6065, 0.01136, 0.6067, 0.006099, 0.6301, 0.006523, 0.6301, 0.006523, 0.6067, 0.006099, 0.6072, 0.001642, 0.6307, 0.002128, 0.1062, 0.08065, 0.1068, 0.05716, 0.1121, 0.05738, 0.1115, 0.08084, 0.1115, 0.08084, 0.1121, 0.05738, 0.1169, 0.05717, 0.1163, 0.08066, 0.5987, 0.01186, 0.5752, 0.01137, 0.5754, 0.006107, 0.5988, 0.006532, 0.5988, 0.006532, 0.5754, 0.006107, 0.5759, 0.00165, 0.5994, 0.002137, 0.5762, 0.1163, 0.5996, 0.1168, 0.5999, 0.1216, 0.5764, 0.121, 0.8343, 0.199, 0.8108, 0.1985, 0.8114, 0.1941, 0.8349, 0.1947, 0.006503, 0.04917, 0.005878, 0.07266, 0.001641, 0.07209, 0.00212, 0.04861, 0.6312, 0.1216, 0.6077, 0.121, 0.6075, 0.1163, 0.6309, 0.1168, 0.6075, 0.1163, 0.6065, 0.01136, 0.6299, 0.01185, 0.6309, 0.1168, 0.001611, 0.2042, 0.003041, 0.1913, 0.01349, 0.1836, 0.01479, 0.1981])
me_circle_001.materials.append(mat_tile_a)
me_circle_001.update()

# ---- objects
ob_cube = bpy.data.objects.new('Cube', me_cube)
ob_circle = bpy.data.objects.new('Circle', me_circle)
ob_cube_002 = bpy.data.objects.new('Cube.002', me_cube_002)
ob_crane = bpy.data.objects.new('crane', me_plane_006)
ob_right_w = bpy.data.objects.new('right-w', me_plane_007)
ob_left_2 = bpy.data.objects.new('left-2', me_plane_008)
ob_circle_001 = bpy.data.objects.new('Circle.001', me_circle_001)

# ---- transforms, parenting, visibility, modifiers, constraints
ob_cube.location = (5.296, 10.86, 0.0)
_m = ob_cube.modifiers.new('Bevel', 'BEVEL')
_m.width = 0.3
_m.width_pct = 0.3
_m.segments = 3
_m = ob_cube.modifiers.new('Auto Smooth', 'NODES')
_m.node_group = ng_auto_smooth
_gi = [s.identifier for s in ng_auto_smooth.interface.items_tree if s.item_type == 'SOCKET' and s.in_out == 'INPUT']
_m[_gi[1]] = 0.5236  # Angle
ob_circle.location = (0.0, 0.0, 0.0)
_m = ob_circle.modifiers.new('Auto Smooth', 'NODES')
_m.node_group = ng_auto_smooth
_gi = [s.identifier for s in ng_auto_smooth.interface.items_tree if s.item_type == 'SOCKET' and s.in_out == 'INPUT']
_m[_gi[1]] = 0.7575  # Angle
ob_cube_002.location = (0.0, 0.0, 0.0)
ob_crane.location = (0.0, 0.0, 0.0)
ob_right_w.location = (0.5, -1.0, 1.76)
ob_left_2.location = (0.4, 1.0, 1.754)
ob_circle_001.location = (0.0, 0.0, 0.0)
_m = ob_circle_001.modifiers.new('Auto Smooth', 'NODES')
_m.node_group = ng_auto_smooth
_gi = [s.identifier for s in ng_auto_smooth.interface.items_tree if s.item_type == 'SOCKET' and s.in_out == 'INPUT']
_m[_gi[1]] = 0.7575  # Angle

# ---- collection membership
col_collection.objects.link(ob_cube)
col_collection.objects.link(ob_circle)
col_collection.objects.link(ob_cube_002)
col_collection.objects.link(ob_crane)
col_collection.objects.link(ob_right_w)
col_collection.objects.link(ob_left_2)
col_collection.objects.link(ob_circle_001)

# ---- scene / render settings (as saved in the file)
scene.frame_start = 1; scene.frame_end = 250; scene.frame_set(0)
scene.render.engine = 'CYCLES'
scene.cycles.use_denoising = False
scene.cycles.samples = 250
scene.cycles.sampling_pattern = 'TABULATED_SOBOL'
scene.cycles.use_light_tree = False
scene.cycles.max_bounces = 8
scene.cycles.diffuse_bounces = 6
scene.cycles.glossy_bounces = 6
scene.cycles.transmission_bounces = 6
scene.cycles.transparent_max_bounces = 6
scene.cycles.tile_size = 256
scene.eevee.taa_render_samples = 256
scene.eevee.use_gtao = True
scene.eevee.use_raytracing = True
scene.view_settings.view_transform = 'Filmic'
bpy.context.view_layer.update()

# ---- added for rendering (the .blend has no active camera and no usable light): camera, sun
cam_auto = bpy.data.cameras.new('AutoCamera')
cam_auto.lens = 50.0
cam_auto.sensor_width = 36.0
cam_auto.clip_end = 1000.0
ob_auto_camera = bpy.data.objects.new('AutoCamera', cam_auto)
scene.collection.objects.link(ob_auto_camera)
ob_auto_camera.location = (22.4263, -20.9198, 18.5241)
ob_auto_camera.rotation_euler = (1.09748, -7.21219e-08, 0.694738)
scene.camera = ob_auto_camera
light_auto_sun = bpy.data.lights.new('AutoSun', 'SUN')
light_auto_sun.energy = 3.0
light_auto_sun.angle = 0.0523599
ob_auto_sun = bpy.data.objects.new('AutoSun', light_auto_sun)
scene.collection.objects.link(ob_auto_sun)
ob_auto_sun.rotation_euler = (0.872665, 0.174533, 0.523599)
bpy.context.view_layer.update()
